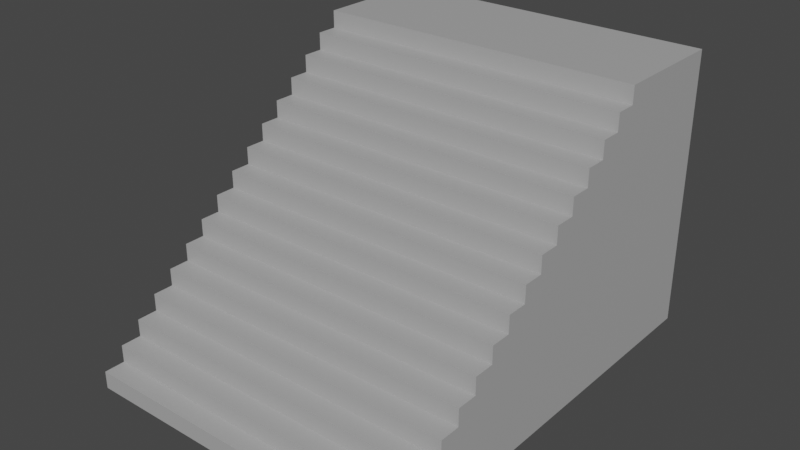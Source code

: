 # Source: Escales_corporacio.blend  (saved by Blender 3.0.42; exported with 4.5.12 LTS)
import bpy
from mathutils import Matrix  # noqa: F401  (used for matrix-valued properties, if any)

bpy.ops.wm.read_factory_settings(use_empty=True)
scene = bpy.context.scene
scene.name = 'Scene'

# ---- collections
col_nivel_2 = bpy.data.collections.new('nivel 2'); scene.collection.children.link(col_nivel_2)

# ---- materials (node trees are filled in below, after node groups)
mat_corporacion_001 = bpy.data.materials.new('corporacion.001')

# ---- material node trees
mat_corporacion_001.use_nodes = True; mat_corporacion_001.node_tree.nodes.clear()
_N = mat_corporacion_001.node_tree.nodes; _L = mat_corporacion_001.node_tree.links
n0 = _N.new('ShaderNodeBsdfPrincipled'); n0.name = 'Principled BSDF'; n0.location = (10, 300)
n0.distribution = 'GGX'
n0.subsurface_method = 'RANDOM_WALK_SKIN'
n0.inputs[0].default_value = (0.4184, 0.4184, 0.4184, 1.0)
n0.inputs[3].default_value = 1.45
n0.inputs[27].default_value = (0.0, 0.0, 0.0, 1.0)
n0.inputs[28].default_value = 1.0
n1 = _N.new('ShaderNodeOutputMaterial'); n1.name = 'Material Output'; n1.location = (300, 300)
_L.new(n0.outputs[0], n1.inputs[0])
n1.is_active_output = True

# ---- world
world_world = bpy.data.worlds.new('World'); scene.world = world_world
world_world.use_nodes = True; world_world.node_tree.nodes.clear()
_N = world_world.node_tree.nodes; _L = world_world.node_tree.links
n0 = _N.new('ShaderNodeOutputWorld'); n0.name = 'World Output'; n0.location = (300, 300)
n1 = _N.new('ShaderNodeBackground'); n1.name = 'Background'; n1.location = (10, 300)
n1.inputs[0].default_value = (0.05088, 0.05088, 0.05088, 1.0)
_L.new(n1.outputs[0], n0.inputs[0])
n0.is_active_output = True
world_world.color = (0.05088, 0.05088, 0.05088)
world_world.use_sun_shadow = False
world_world.sun_shadow_jitter_overblur = 0.0

# ---- meshes
me_cube_044 = bpy.data.meshes.new('Cube.044')
me_cube_044.from_pydata([(-1.0, -1.0, -1.0), (-1.0, -1.0, 1.0), (-1.0, 1.0, -1.0), (-1.0, 1.0, 1.0), (1.0, -1.0, -1.0), (1.0, -1.0, 1.0), (1.0, 1.0, -1.0), (1.0, 1.0, 1.0), (-1.0, -1.0, -0.75), (-1.0, -1.0, -0.5), (-1.0, -1.0, -0.25), (-1.0, -1.0, 0.0), (-1.0, -1.0, 0.25), (-1.0, -1.0, 0.5), (-1.0, -1.0, 0.75), (-1.0, 1.0, 0.75), (-1.0, 1.0, 0.5), (-1.0, 1.0, 0.25), (-1.0, 1.0, 0.0), (-1.0, 1.0, -0.25), (-1.0, 1.0, -0.5), (-1.0, 1.0, -0.75), (1.0, 1.0, 0.75), (1.0, 1.0, 0.5), (1.0, 1.0, 0.25), (1.0, 1.0, 0.0), (1.0, 1.0, -0.25), (1.0, 1.0, -0.5), (1.0, 1.0, -0.75), (1.0, -1.0, 0.75), (1.0, -1.0, 0.5), (1.0, -1.0, 0.25), (1.0, -1.0, 0.0), (1.0, -1.0, -0.25), (1.0, -1.0, -0.5), (1.0, -1.0, -0.75), (1.0, -9.444, -0.75), (1.0, -9.444, -1.0), (-1.0, -9.444, -1.0), (-1.0, -9.444, -0.75), (-1.0, -8.389, -0.75), (-1.0, -8.389, -0.5), (1.0, -8.389, -0.5), (1.0, -8.389, -0.75), (-1.0, -7.333, -0.5), (-1.0, -7.333, -0.25), (1.0, -7.333, -0.25), (1.0, -7.333, -0.5), (-1.0, -6.278, -0.25), (-1.0, -6.278, 0.0), (1.0, -6.278, 0.0), (1.0, -6.278, -0.25), (-1.0, -5.222, 0.0), (-1.0, -5.222, 0.25), (1.0, -5.222, 0.25), (1.0, -5.222, 0.0), (-1.0, -4.167, 0.25), (-1.0, -4.167, 0.5), (1.0, -4.167, 0.5), (1.0, -4.167, 0.25), (-1.0, -3.111, 0.5), (-1.0, -3.111, 0.75), (1.0, -3.111, 0.75), (1.0, -3.111, 0.5), (-1.0, -2.056, 0.75), (-1.0, -2.056, 1.0), (1.0, -2.056, 1.0), (1.0, -2.056, 0.75), (-1.0, -1.0, 0.625), (-1.0, 1.0, 0.625), (1.0, 1.0, 0.625), (1.0, -1.0, 0.625), (-1.0, -3.111, 0.625), (1.0, -3.111, 0.625), (-1.0, -1.0, 0.875), (-1.0, 1.0, 0.875), (1.0, 1.0, 0.875), (1.0, -1.0, 0.875), (-1.0, -2.056, 0.875), (1.0, -2.056, 0.875), (-1.0, -1.0, 0.375), (-1.0, 1.0, 0.375), (1.0, 1.0, 0.375), (1.0, -1.0, 0.375), (-1.0, -4.167, 0.375), (1.0, -4.167, 0.375), (-1.0, -1.0, 0.125), (-1.0, 1.0, 0.125), (1.0, 1.0, 0.125), (1.0, -1.0, 0.125), (-1.0, -5.222, 0.125), (1.0, -5.222, 0.125), (-1.0, -1.0, -0.125), (-1.0, 1.0, -0.125), (1.0, 1.0, -0.125), (1.0, -1.0, -0.125), (-1.0, -6.278, -0.125), (1.0, -6.278, -0.125), (-1.0, -1.0, -0.375), (-1.0, 1.0, -0.375), (1.0, 1.0, -0.375), (1.0, -1.0, -0.375), (-1.0, -7.333, -0.375), (1.0, -7.333, -0.375), (-1.0, -1.0, -0.625), (-1.0, 1.0, -0.625), (1.0, 1.0, -0.625), (1.0, -1.0, -0.625), (-1.0, -8.389, -0.625), (1.0, -8.389, -0.625), (-1.0, 1.0, -0.875), (1.0, 1.0, -0.875), (1.0, -1.0, -0.875), (-1.0, -1.0, -0.875), (1.0, -9.444, -0.875), (-1.0, -9.444, -0.875), (-1.0, -5.222, 0.125), (-1.0, -5.222, 0.25), (1.0, -5.222, 0.25), (1.0, -5.222, 0.125), (1.0, -9.972, -0.875), (1.0, -9.972, -1.0), (-1.0, -9.972, -1.0), (1.0, -8.917, -0.625), (1.0, -8.917, -0.75), (-1.0, -8.917, -0.75), (1.0, -7.861, -0.375), (1.0, -7.861, -0.5), (-1.0, -7.861, -0.5), (1.0, -6.805, -0.125), (1.0, -6.805, -0.25), (-1.0, -6.805, -0.25), (1.0, -5.75, 0.125), (1.0, -5.75, 0.0), (-1.0, -5.75, 0.0), (1.0, -4.694, 0.375), (1.0, -4.694, 0.25), (-1.0, -4.694, 0.25), (1.0, -3.639, 0.625), (1.0, -3.639, 0.5), (-1.0, -3.639, 0.5), (1.0, -2.583, 0.875), (1.0, -2.583, 0.75), (-1.0, -2.583, 0.75), (-1.0, -3.639, 0.625), (-1.0, -2.583, 0.875), (-1.0, -4.694, 0.375), (-1.0, -5.75, 0.125), (-1.0, -6.805, -0.125), (-1.0, -7.861, -0.375), (-1.0, -8.917, -0.625), (-1.0, -9.972, -0.875)], [], [(74, 1, 3, 75), (75, 3, 7, 76), (76, 7, 5, 77), (74, 14, 64, 78), (2, 6, 4, 0), (7, 3, 1, 5), (35, 8, 39, 36), (104, 8, 40, 108), (33, 10, 45, 46), (10, 33, 51, 48), (86, 11, 52, 90), (30, 13, 57, 58), (68, 13, 60, 72), (111, 28, 35, 112), (106, 27, 34, 107), (100, 26, 33, 101), (94, 25, 32, 95), (88, 24, 31, 89), (82, 23, 30, 83), (70, 22, 29, 71), (110, 21, 28, 111), (105, 20, 27, 106), (99, 19, 26, 100), (93, 18, 25, 94), (87, 17, 24, 88), (81, 16, 23, 82), (69, 15, 22, 70), (113, 8, 21, 110), (104, 9, 20, 105), (98, 10, 19, 99), (92, 11, 18, 93), (86, 12, 17, 87), (80, 13, 16, 81), (68, 14, 15, 69), (114, 36, 39, 115), (113, 0, 38, 115), (0, 4, 37, 38), (112, 35, 36, 114), (109, 42, 41, 108), (8, 35, 43, 40), (34, 9, 41, 42), (107, 34, 42, 109), (103, 46, 45, 102), (101, 33, 46, 103), (98, 9, 44, 102), (9, 34, 47, 44), (97, 50, 49, 96), (32, 11, 49, 50), (92, 10, 48, 96), (95, 32, 50, 97), (53, 90, 116, 117), (89, 31, 54, 91), (11, 32, 55, 52), (31, 12, 53, 54), (85, 58, 57, 84), (80, 12, 56, 84), (83, 30, 58, 85), (12, 31, 59, 56), (73, 62, 61, 72), (71, 29, 62, 73), (13, 30, 63, 60), (29, 14, 61, 62), (79, 66, 65, 78), (14, 29, 67, 64), (5, 1, 65, 66), (77, 5, 66, 79), (30, 71, 73, 63), (59, 85, 135, 136), (13, 68, 69, 16), (16, 69, 70, 23), (23, 70, 71, 30), (14, 68, 72, 61), (29, 77, 79, 67), (37, 114, 120, 121), (1, 74, 78, 65), (22, 76, 77, 29), (15, 75, 76, 22), (14, 74, 75, 15), (31, 83, 85, 59), (13, 80, 84, 57), (91, 90, 147, 132), (12, 80, 81, 17), (17, 81, 82, 24), (24, 82, 83, 31), (32, 89, 91, 55), (78, 64, 143, 145), (11, 86, 87, 18), (18, 87, 88, 25), (25, 88, 89, 32), (12, 86, 90, 53), (33, 95, 97, 51), (11, 92, 96, 49), (97, 96, 148, 129), (10, 92, 93, 19), (19, 93, 94, 26), (26, 94, 95, 33), (10, 98, 102, 45), (34, 101, 103, 47), (48, 51, 130, 131), (9, 98, 99, 20), (20, 99, 100, 27), (27, 100, 101, 34), (35, 107, 109, 43), (51, 97, 129, 130), (8, 104, 105, 21), (21, 105, 106, 28), (28, 106, 107, 35), (9, 104, 108, 41), (4, 112, 114, 37), (8, 113, 115, 39), (84, 56, 137, 146), (0, 113, 110, 2), (2, 110, 111, 6), (6, 111, 112, 4), (119, 118, 117, 116), (90, 91, 119, 116), (91, 54, 118, 119), (54, 53, 117, 118), (139, 138, 144, 140), (142, 141, 145, 143), (136, 135, 146, 137), (133, 132, 147, 134), (130, 129, 148, 131), (127, 126, 149, 128), (124, 123, 150, 125), (121, 120, 151, 122), (72, 60, 140, 144), (38, 37, 121, 122), (56, 59, 136, 137), (85, 84, 146, 135), (79, 78, 145, 141), (47, 103, 126, 127), (73, 72, 144, 138), (67, 79, 141, 142), (44, 47, 127, 128), (64, 67, 142, 143), (115, 38, 122, 151), (108, 40, 125, 150), (55, 91, 132, 133), (52, 55, 133, 134), (102, 44, 128, 149), (114, 115, 151, 120), (96, 48, 131, 148), (63, 73, 138, 139), (109, 108, 150, 123), (43, 109, 123, 124), (60, 63, 139, 140), (40, 43, 124, 125), (90, 52, 134, 147), (103, 102, 149, 126)])
_uv = me_cube_044.uv_layers.new(name='UVMap')
_uv.uv.foreach_set('vector', [0.6094, 0.0, 0.625, 0.0, 0.625, 0.25, 0.6094, 0.25, 0.6094, 0.25, 0.625, 0.25, 0.625, 0.5, 0.6094, 0.5, 0.6094, 0.5, 0.625, 0.5, 0.625, 0.75, 0.6094, 0.75, 0.6094, 0.0, 0.5938, 0.0, 0.5938, 0.0, 0.6094, 0.0, 0.125, 0.5, 0.375, 0.5, 0.375, 0.75, 0.125, 0.75, 0.625, 0.5, 0.875, 0.5, 0.875, 0.75, 0.625, 0.75, 0.4062, 0.75, 0.4062, 1.0, 0.4062, 1.0, 0.4062, 0.75, 0.4219, 0.0, 0.4062, 0.0, 0.4062, 0.0, 0.4219, 0.0, 0.4688, 0.75, 0.4688, 1.0, 0.4688, 1.0, 0.4688, 0.75, 0.4688, 1.0, 0.4688, 0.75, 0.4688, 0.75, 0.4688, 1.0, 0.5156, 0.0, 0.5, 0.0, 0.5, 0.0, 0.5156, 0.0, 0.5625, 0.75, 0.5625, 1.0, 0.5625, 1.0, 0.5625, 0.75, 0.5781, 0.0, 0.5625, 0.0, 0.5625, 0.0, 0.5781, 0.0, 0.3906, 0.5, 0.4062, 0.5, 0.4062, 0.75, 0.3906, 0.75, 0.4219, 0.5, 0.4375, 0.5, 0.4375, 0.75, 0.4219, 0.75, 0.4531, 0.5, 0.4688, 0.5, 0.4688, 0.75, 0.4531, 0.75, 0.4844, 0.5, 0.5, 0.5, 0.5, 0.75, 0.4844, 0.75, 0.5156, 0.5, 0.5312, 0.5, 0.5312, 0.75, 0.5156, 0.75, 0.5469, 0.5, 0.5625, 0.5, 0.5625, 0.75, 0.5469, 0.75, 0.5781, 0.5, 0.5938, 0.5, 0.5938, 0.75, 0.5781, 0.75, 0.3906, 0.25, 0.4062, 0.25, 0.4062, 0.5, 0.3906, 0.5, 0.4219, 0.25, 0.4375, 0.25, 0.4375, 0.5, 0.4219, 0.5, 0.4531, 0.25, 0.4688, 0.25, 0.4688, 0.5, 0.4531, 0.5, 0.4844, 0.25, 0.5, 0.25, 0.5, 0.5, 0.4844, 0.5, 0.5156, 0.25, 0.5312, 0.25, 0.5312, 0.5, 0.5156, 0.5, 0.5469, 0.25, 0.5625, 0.25, 0.5625, 0.5, 0.5469, 0.5, 0.5781, 0.25, 0.5938, 0.25, 0.5938, 0.5, 0.5781, 0.5, 0.3906, 0.0, 0.4062, 0.0, 0.4062, 0.25, 0.3906, 0.25, 0.4219, 0.0, 0.4375, 0.0, 0.4375, 0.25, 0.4219, 0.25, 0.4531, 0.0, 0.4688, 0.0, 0.4688, 0.25, 0.4531, 0.25, 0.4844, 0.0, 0.5, 0.0, 0.5, 0.25, 0.4844, 0.25, 0.5156, 0.0, 0.5312, 0.0, 0.5312, 0.25, 0.5156, 0.25, 0.5469, 0.0, 0.5625, 0.0, 0.5625, 0.25, 0.5469, 0.25, 0.5781, 0.0, 0.5938, 0.0, 0.5938, 0.25, 0.5781, 0.25, 0.3906, 0.75, 0.4062, 0.75, 0.4062, 1.0, 0.3906, 1.0, 0.3906, 0.0, 0.375, 0.0, 0.375, 0.0, 0.3906, 0.0, 0.125, 0.75, 0.375, 0.75, 0.375, 0.75, 0.125, 0.75, 0.3906, 0.75, 0.4062, 0.75, 0.4062, 0.75, 0.3906, 0.75, 0.4219, 0.75, 0.4375, 0.75, 0.4375, 1.0, 0.4219, 1.0, 0.4062, 1.0, 0.4062, 0.75, 0.4062, 0.75, 0.4062, 1.0, 0.4375, 0.75, 0.4375, 1.0, 0.4375, 1.0, 0.4375, 0.75, 0.4219, 0.75, 0.4375, 0.75, 0.4375, 0.75, 0.4219, 0.75, 0.4531, 0.75, 0.4688, 0.75, 0.4688, 1.0, 0.4531, 1.0, 0.4531, 0.75, 0.4688, 0.75, 0.4688, 0.75, 0.4531, 0.75, 0.4531, 0.0, 0.4375, 0.0, 0.4375, 0.0, 0.4531, 0.0, 0.4375, 1.0, 0.4375, 0.75, 0.4375, 0.75, 0.4375, 1.0, 0.4844, 0.75, 0.5, 0.75, 0.5, 1.0, 0.4844, 1.0, 0.5, 0.75, 0.5, 1.0, 0.5, 1.0, 0.5, 0.75, 0.4844, 0.0, 0.4688, 0.0, 0.4688, 0.0, 0.4844, 0.0, 0.4844, 0.75, 0.5, 0.75, 0.5, 0.75, 0.4844, 0.75, 0.5312, 0.0, 0.5156, 0.0, 0.5156, 0.0, 0.5312, 0.0, 0.5156, 0.75, 0.5312, 0.75, 0.5312, 0.75, 0.5156, 0.75, 0.5, 1.0, 0.5, 0.75, 0.5, 0.75, 0.5, 1.0, 0.5312, 0.75, 0.5312, 1.0, 0.5312, 1.0, 0.5312, 0.75, 0.5469, 0.75, 0.5625, 0.75, 0.5625, 1.0, 0.5469, 1.0, 0.5469, 0.0, 0.5312, 0.0, 0.5312, 0.0, 0.5469, 0.0, 0.5469, 0.75, 0.5625, 0.75, 0.5625, 0.75, 0.5469, 0.75, 0.5312, 1.0, 0.5312, 0.75, 0.5312, 0.75, 0.5312, 1.0, 0.5781, 0.75, 0.5938, 0.75, 0.5938, 1.0, 0.5781, 1.0, 0.5781, 0.75, 0.5938, 0.75, 0.5938, 0.75, 0.5781, 0.75, 0.5625, 1.0, 0.5625, 0.75, 0.5625, 0.75, 0.5625, 1.0, 0.5938, 0.75, 0.5938, 1.0, 0.5938, 1.0, 0.5938, 0.75, 0.6094, 0.75, 0.625, 0.75, 0.625, 1.0, 0.6094, 1.0, 0.5938, 1.0, 0.5938, 0.75, 0.5938, 0.75, 0.5938, 1.0, 0.625, 0.75, 0.875, 0.75, 0.875, 0.75, 0.625, 0.75, 0.6094, 0.75, 0.625, 0.75, 0.625, 0.75, 0.6094, 0.75, 0.5625, 0.75, 0.5781, 0.75, 0.5781, 0.75, 0.5625, 0.75, 0.5312, 0.75, 0.5469, 0.75, 0.5469, 0.75, 0.5312, 0.75, 0.5625, 0.0, 0.5781, 0.0, 0.5781, 0.25, 0.5625, 0.25, 0.5625, 0.25, 0.5781, 0.25, 0.5781, 0.5, 0.5625, 0.5, 0.5625, 0.5, 0.5781, 0.5, 0.5781, 0.75, 0.5625, 0.75, 0.5938, 0.0, 0.5781, 0.0, 0.5781, 0.0, 0.5938, 0.0, 0.5938, 0.75, 0.6094, 0.75, 0.6094, 0.75, 0.5938, 0.75, 0.375, 0.75, 0.3906, 0.75, 0.3906, 0.75, 0.375, 0.75, 0.625, 0.0, 0.6094, 0.0, 0.6094, 0.0, 0.625, 0.0, 0.5938, 0.5, 0.6094, 0.5, 0.6094, 0.75, 0.5938, 0.75, 0.5938, 0.25, 0.6094, 0.25, 0.6094, 0.5, 0.5938, 0.5, 0.5938, 0.0, 0.6094, 0.0, 0.6094, 0.25, 0.5938, 0.25, 0.5312, 0.75, 0.5469, 0.75, 0.5469, 0.75, 0.5312, 0.75, 0.5625, 0.0, 0.5469, 0.0, 0.5469, 0.0, 0.5625, 0.0, 0.5156, 0.75, 0.5156, 1.0, 0.5156, 1.0, 0.5156, 0.75, 0.5312, 0.0, 0.5469, 0.0, 0.5469, 0.25, 0.5312, 0.25, 0.5312, 0.25, 0.5469, 0.25, 0.5469, 0.5, 0.5312, 0.5, 0.5312, 0.5, 0.5469, 0.5, 0.5469, 0.75, 0.5312, 0.75, 0.5, 0.75, 0.5156, 0.75, 0.5156, 0.75, 0.5, 0.75, 0.6094, 0.0, 0.5938, 0.0, 0.5938, 0.0, 0.6094, 0.0, 0.5, 0.0, 0.5156, 0.0, 0.5156, 0.25, 0.5, 0.25, 0.5, 0.25, 0.5156, 0.25, 0.5156, 0.5, 0.5, 0.5, 0.5, 0.5, 0.5156, 0.5, 0.5156, 0.75, 0.5, 0.75, 0.5312, 0.0, 0.5156, 0.0, 0.5156, 0.0, 0.5312, 0.0, 0.4688, 0.75, 0.4844, 0.75, 0.4844, 0.75, 0.4688, 0.75, 0.5, 0.0, 0.4844, 0.0, 0.4844, 0.0, 0.5, 0.0, 0.4844, 0.75, 0.4844, 1.0, 0.4844, 1.0, 0.4844, 0.75, 0.4688, 0.0, 0.4844, 0.0, 0.4844, 0.25, 0.4688, 0.25, 0.4688, 0.25, 0.4844, 0.25, 0.4844, 0.5, 0.4688, 0.5, 0.4688, 0.5, 0.4844, 0.5, 0.4844, 0.75, 0.4688, 0.75, 0.4688, 0.0, 0.4531, 0.0, 0.4531, 0.0, 0.4688, 0.0, 0.4375, 0.75, 0.4531, 0.75, 0.4531, 0.75, 0.4375, 0.75, 0.4688, 1.0, 0.4688, 0.75, 0.4688, 0.75, 0.4688, 1.0, 0.4375, 0.0, 0.4531, 0.0, 0.4531, 0.25, 0.4375, 0.25, 0.4375, 0.25, 0.4531, 0.25, 0.4531, 0.5, 0.4375, 0.5, 0.4375, 0.5, 0.4531, 0.5, 0.4531, 0.75, 0.4375, 0.75, 0.4062, 0.75, 0.4219, 0.75, 0.4219, 0.75, 0.4062, 0.75, 0.4688, 0.75, 0.4844, 0.75, 0.4844, 0.75, 0.4688, 0.75, 0.4062, 0.0, 0.4219, 0.0, 0.4219, 0.25, 0.4062, 0.25, 0.4062, 0.25, 0.4219, 0.25, 0.4219, 0.5, 0.4062, 0.5, 0.4062, 0.5, 0.4219, 0.5, 0.4219, 0.75, 0.4062, 0.75, 0.4375, 0.0, 0.4219, 0.0, 0.4219, 0.0, 0.4375, 0.0, 0.375, 0.75, 0.3906, 0.75, 0.3906, 0.75, 0.375, 0.75, 0.4062, 0.0, 0.3906, 0.0, 0.3906, 0.0, 0.4062, 0.0, 0.5469, 0.0, 0.5312, 0.0, 0.5312, 0.0, 0.5469, 0.0, 0.375, 0.0, 0.3906, 0.0, 0.3906, 0.25, 0.375, 0.25, 0.375, 0.25, 0.3906, 0.25, 0.3906, 0.5, 0.375, 0.5, 0.375, 0.5, 0.3906, 0.5, 0.3906, 0.75, 0.375, 0.75, 0.5156, 0.75, 0.5312, 0.75, 0.5312, 1.0, 0.5156, 1.0, 0.5156, 1.0, 0.5156, 0.75, 0.5156, 0.75, 0.5156, 1.0, 0.5156, 0.75, 0.5312, 0.75, 0.5312, 0.75, 0.5156, 0.75, 0.5312, 0.75, 0.5312, 1.0, 0.5312, 1.0, 0.5312, 0.75, 0.5625, 0.75, 0.5781, 0.75, 0.5781, 1.0, 0.5625, 1.0, 0.5938, 0.75, 0.6094, 0.75, 0.6094, 1.0, 0.5938, 1.0, 0.5312, 0.75, 0.5469, 0.75, 0.5469, 1.0, 0.5312, 1.0, 0.5, 0.75, 0.5156, 0.75, 0.5156, 1.0, 0.5, 1.0, 0.4688, 0.75, 0.4844, 0.75, 0.4844, 1.0, 0.4688, 1.0, 0.4375, 0.75, 0.4531, 0.75, 0.4531, 1.0, 0.4375, 1.0, 0.4062, 0.75, 0.4219, 0.75, 0.4219, 1.0, 0.4062, 1.0, 0.375, 0.75, 0.3906, 0.75, 0.3906, 1.0, 0.375, 1.0, 0.5781, 0.0, 0.5625, 0.0, 0.5625, 0.0, 0.5781, 0.0, 0.125, 0.75, 0.375, 0.75, 0.375, 0.75, 0.125, 0.75, 0.5312, 1.0, 0.5312, 0.75, 0.5312, 0.75, 0.5312, 1.0, 0.5469, 0.75, 0.5469, 1.0, 0.5469, 1.0, 0.5469, 0.75, 0.6094, 0.75, 0.6094, 1.0, 0.6094, 1.0, 0.6094, 0.75, 0.4375, 0.75, 0.4531, 0.75, 0.4531, 0.75, 0.4375, 0.75, 0.5781, 0.75, 0.5781, 1.0, 0.5781, 1.0, 0.5781, 0.75, 0.5938, 0.75, 0.6094, 0.75, 0.6094, 0.75, 0.5938, 0.75, 0.4375, 1.0, 0.4375, 0.75, 0.4375, 0.75, 0.4375, 1.0, 0.5938, 1.0, 0.5938, 0.75, 0.5938, 0.75, 0.5938, 1.0, 0.3906, 0.0, 0.375, 0.0, 0.375, 0.0, 0.3906, 0.0, 0.4219, 0.0, 0.4062, 0.0, 0.4062, 0.0, 0.4219, 0.0, 0.5, 0.75, 0.5156, 0.75, 0.5156, 0.75, 0.5, 0.75, 0.5, 1.0, 0.5, 0.75, 0.5, 0.75, 0.5, 1.0, 0.4531, 0.0, 0.4375, 0.0, 0.4375, 0.0, 0.4531, 0.0, 0.3906, 0.75, 0.3906, 1.0, 0.3906, 1.0, 0.3906, 0.75, 0.4844, 0.0, 0.4688, 0.0, 0.4688, 0.0, 0.4844, 0.0, 0.5625, 0.75, 0.5781, 0.75, 0.5781, 0.75, 0.5625, 0.75, 0.4219, 0.75, 0.4219, 1.0, 0.4219, 1.0, 0.4219, 0.75, 0.4062, 0.75, 0.4219, 0.75, 0.4219, 0.75, 0.4062, 0.75, 0.5625, 1.0, 0.5625, 0.75, 0.5625, 0.75, 0.5625, 1.0, 0.4062, 1.0, 0.4062, 0.75, 0.4062, 0.75, 0.4062, 1.0, 0.5156, 0.0, 0.5, 0.0, 0.5, 0.0, 0.5156, 0.0, 0.4531, 0.75, 0.4531, 1.0, 0.4531, 1.0, 0.4531, 0.75])
me_cube_044.materials.append(mat_corporacion_001)
me_cube_044.use_remesh_fix_poles = True
me_cube_044.use_remesh_preserve_attributes = False
me_cube_044.update()

# ---- objects
ob_cube_161 = bpy.data.objects.new('Cube.161', me_cube_044)

# ---- transforms, parenting, visibility, modifiers, constraints
ob_cube_161.location = (-0.3886, 292.7, 132.7)
ob_cube_161.scale = (2.002, 0.4737, 1.683)
_m = ob_cube_161.modifiers.new('Array', 'ARRAY')
_m.count = 1
_m.relative_offset_displace = (0.0, 0.0, 1.94)

# ---- collection membership
col_nivel_2.objects.link(ob_cube_161)

# ---- scene / render settings (as saved in the file)
scene.frame_start = 1; scene.frame_end = 250; scene.frame_set(0)
scene.render.engine = 'CYCLES'
scene.render.fps = 30
scene.cycles.use_denoising = False
scene.cycles.samples = 128
scene.cycles.sampling_pattern = 'TABULATED_SOBOL'
scene.cycles.use_adaptive_sampling = False
scene.cycles.use_light_tree = False
scene.view_settings.view_transform = 'Filmic'
bpy.context.view_layer.update()

# ---- added for rendering (the .blend has no active camera and no usable light): camera, sun
cam_auto = bpy.data.cameras.new('AutoCamera')
cam_auto.lens = 50.0
cam_auto.sensor_width = 36.0
cam_auto.clip_end = 1000.0
ob_auto_camera = bpy.data.objects.new('AutoCamera', cam_auto)
scene.collection.objects.link(ob_auto_camera)
ob_auto_camera.location = (6.43345, 282.361, 138.111)
ob_auto_camera.rotation_euler = (1.09748, -7.21219e-08, 0.694738)
scene.camera = ob_auto_camera
light_auto_sun = bpy.data.lights.new('AutoSun', 'SUN')
light_auto_sun.energy = 3.0
light_auto_sun.angle = 0.0523599
ob_auto_sun = bpy.data.objects.new('AutoSun', light_auto_sun)
scene.collection.objects.link(ob_auto_sun)
ob_auto_sun.rotation_euler = (0.872665, 0.174533, 0.523599)
bpy.context.view_layer.update()
